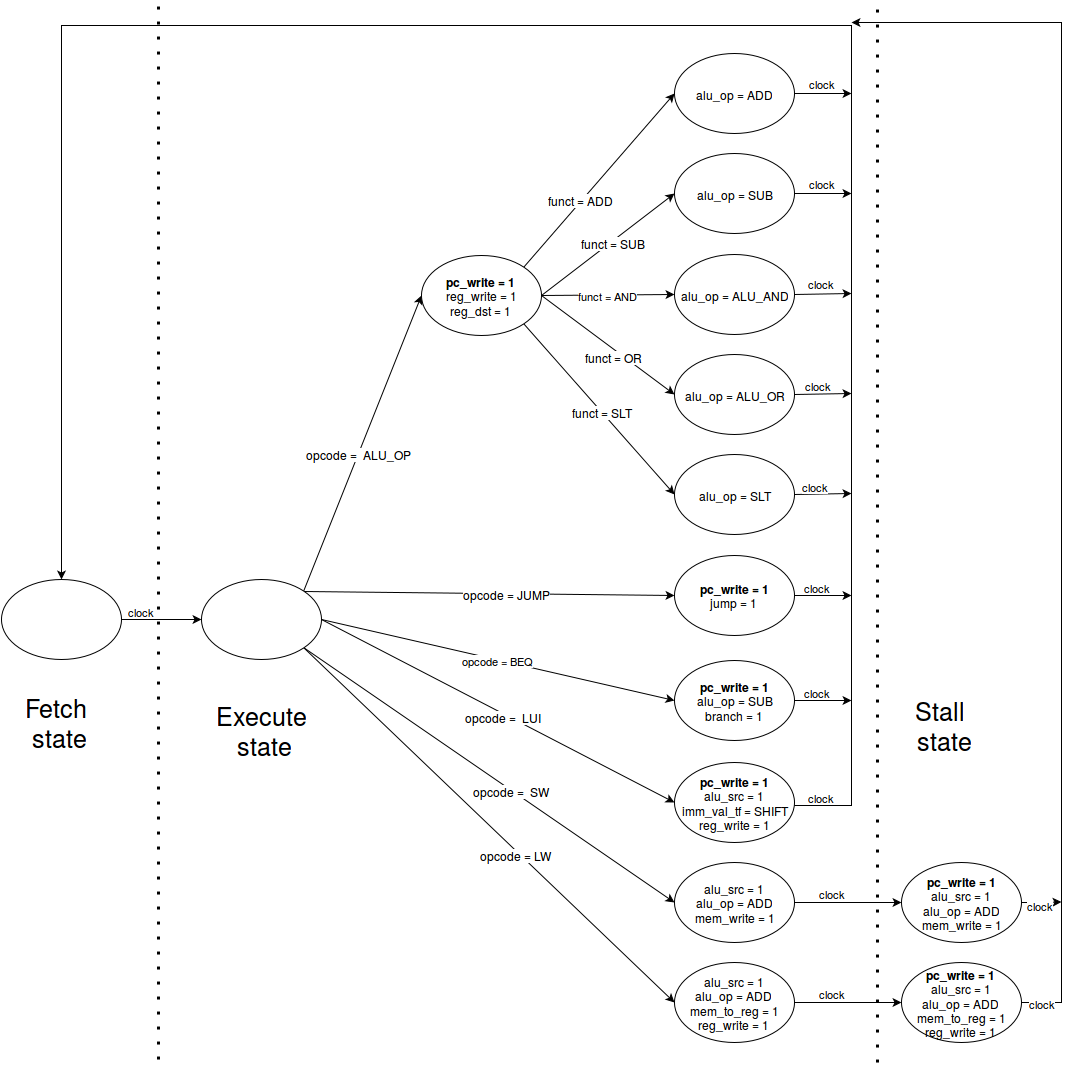

The diagram above was exported from draw.io. Its source (the exported page's mxGraphModel, read from the mxfile embedded in the PNG):
<mxGraphModel dx="1183" dy="818" grid="1" gridSize="10" guides="1" tooltips="1" connect="1" fold="1" page="1" pageScale="1" pageWidth="826" pageHeight="1169" background="#ffffff" math="0">
  <root>
    <mxCell id="0" />
    <mxCell id="1" parent="0" />
    <mxCell id="48" style="edgeStyle=none;rounded=0;html=1;exitX=1;exitY=0.5;entryX=0;entryY=0.5;" parent="1" source="2" target="4" edge="1">
      <mxGeometry relative="1" as="geometry" />
    </mxCell>
    <mxCell id="78" value="clock" style="text;html=1;resizable=0;points=[];;align=center;verticalAlign=middle;labelBackgroundColor=#ffffff;fontSize=11;" vertex="1" connectable="0" parent="48">
      <mxGeometry x="-0.475" y="-2" relative="1" as="geometry">
        <mxPoint x="-2" y="-11" as="offset" />
      </mxGeometry>
    </mxCell>
    <mxCell id="2" value="" style="ellipse;whiteSpace=wrap;html=1;" parent="1" vertex="1">
      <mxGeometry x="110" y="587" width="120" height="80" as="geometry" />
    </mxCell>
    <mxCell id="3" value="Fetch&lt;br&gt;&amp;nbsp;state" style="text;html=1;resizable=0;points=[];autosize=1;align=center;verticalAlign=top;spacingTop=-4;fontSize=25;" parent="1" vertex="1">
      <mxGeometry x="140" y="697" width="50" height="30" as="geometry" />
    </mxCell>
    <mxCell id="16" value="opcode = BEQ&lt;br&gt;" style="rounded=0;html=1;exitX=1;exitY=0.5;entryX=0;entryY=0.5;" parent="1" source="4" target="6" edge="1">
      <mxGeometry relative="1" as="geometry" />
    </mxCell>
    <mxCell id="17" style="rounded=0;html=1;exitX=1;exitY=0;entryX=0;entryY=0.5;" parent="1" source="4" target="10" edge="1">
      <mxGeometry relative="1" as="geometry" />
    </mxCell>
    <mxCell id="20" value="opcode =&amp;nbsp; ALU_OP&lt;br&gt;" style="text;html=1;resizable=0;points=[];;align=center;verticalAlign=middle;labelBackgroundColor=#ffffff;" parent="17" vertex="1" connectable="0">
      <mxGeometry x="-0.0648" relative="1" as="geometry">
        <mxPoint as="offset" />
      </mxGeometry>
    </mxCell>
    <mxCell id="19" style="edgeStyle=none;rounded=0;html=1;exitX=1;exitY=0;entryX=0;entryY=0.5;" parent="1" source="4" target="8" edge="1">
      <mxGeometry relative="1" as="geometry" />
    </mxCell>
    <mxCell id="46" value="opcode = JUMP&lt;br&gt;" style="text;html=1;resizable=0;points=[];;align=center;verticalAlign=middle;labelBackgroundColor=#ffffff;" parent="19" vertex="1" connectable="0">
      <mxGeometry x="0.0955" y="-3" relative="1" as="geometry">
        <mxPoint y="-4" as="offset" />
      </mxGeometry>
    </mxCell>
    <mxCell id="53" style="edgeStyle=none;rounded=0;html=1;exitX=1;exitY=0.5;entryX=0;entryY=0.5;" parent="1" source="4" target="12" edge="1">
      <mxGeometry relative="1" as="geometry" />
    </mxCell>
    <mxCell id="56" value="opcode =&amp;nbsp; LUI&lt;br&gt;" style="text;html=1;resizable=0;points=[];;align=center;verticalAlign=middle;labelBackgroundColor=#ffffff;" parent="53" vertex="1" connectable="0">
      <mxGeometry x="0.03" y="-2" relative="1" as="geometry">
        <mxPoint as="offset" />
      </mxGeometry>
    </mxCell>
    <mxCell id="54" style="edgeStyle=none;rounded=0;html=1;exitX=1;exitY=1;entryX=0;entryY=0.5;" parent="1" source="4" target="14" edge="1">
      <mxGeometry relative="1" as="geometry" />
    </mxCell>
    <mxCell id="57" value="opcode =&amp;nbsp; SW&lt;br&gt;" style="text;html=1;resizable=0;points=[];;align=center;verticalAlign=middle;labelBackgroundColor=#ffffff;" parent="54" vertex="1" connectable="0">
      <mxGeometry x="0.121" relative="1" as="geometry">
        <mxPoint as="offset" />
      </mxGeometry>
    </mxCell>
    <mxCell id="55" style="edgeStyle=none;rounded=0;html=1;exitX=1;exitY=1;entryX=0;entryY=0.5;" parent="1" source="4" target="52" edge="1">
      <mxGeometry relative="1" as="geometry" />
    </mxCell>
    <mxCell id="58" value="opcode = LW&lt;br&gt;" style="text;html=1;resizable=0;points=[];;align=center;verticalAlign=middle;labelBackgroundColor=#ffffff;" parent="55" vertex="1" connectable="0">
      <mxGeometry x="0.154" y="-3" relative="1" as="geometry">
        <mxPoint as="offset" />
      </mxGeometry>
    </mxCell>
    <mxCell id="4" value="" style="ellipse;whiteSpace=wrap;html=1;" parent="1" vertex="1">
      <mxGeometry x="310" y="587" width="120" height="80" as="geometry" />
    </mxCell>
    <mxCell id="5" value="Execute&lt;br&gt;&amp;nbsp;state" style="text;html=1;resizable=0;points=[];autosize=1;align=center;verticalAlign=top;spacingTop=-4;fontSize=25;" parent="1" vertex="1">
      <mxGeometry x="340" y="705" width="60" height="30" as="geometry" />
    </mxCell>
    <mxCell id="68" style="edgeStyle=orthogonalEdgeStyle;rounded=0;html=1;exitX=1;exitY=0.5;" parent="1" source="6" edge="1">
      <mxGeometry relative="1" as="geometry">
        <mxPoint x="960" y="708" as="targetPoint" />
      </mxGeometry>
    </mxCell>
    <mxCell id="85" value="clock" style="text;html=1;resizable=0;points=[];;align=center;verticalAlign=middle;labelBackgroundColor=#ffffff;fontSize=11;" vertex="1" connectable="0" parent="68">
      <mxGeometry x="-0.2766" relative="1" as="geometry">
        <mxPoint x="1" y="-9" as="offset" />
      </mxGeometry>
    </mxCell>
    <mxCell id="6" value="&lt;b&gt;pc_write = 1&lt;/b&gt;&lt;br&gt;alu_op = SUB&lt;br&gt;branch = 1&lt;br&gt;" style="ellipse;whiteSpace=wrap;html=1;" parent="1" vertex="1">
      <mxGeometry x="783" y="668" width="120" height="80" as="geometry" />
    </mxCell>
    <mxCell id="69" style="edgeStyle=orthogonalEdgeStyle;rounded=0;html=1;exitX=1;exitY=0.5;" parent="1" source="8" edge="1">
      <mxGeometry relative="1" as="geometry">
        <mxPoint x="960" y="603" as="targetPoint" />
      </mxGeometry>
    </mxCell>
    <mxCell id="86" value="clock" style="text;html=1;resizable=0;points=[];;align=center;verticalAlign=middle;labelBackgroundColor=#ffffff;fontSize=11;" vertex="1" connectable="0" parent="69">
      <mxGeometry x="-0.2341" y="-3" relative="1" as="geometry">
        <mxPoint y="-12" as="offset" />
      </mxGeometry>
    </mxCell>
    <mxCell id="8" value="&lt;b&gt;pc_write = 1&lt;/b&gt;&lt;br&gt;jump = 1&lt;br&gt;" style="ellipse;whiteSpace=wrap;html=1;" parent="1" vertex="1">
      <mxGeometry x="783" y="563" width="120" height="80" as="geometry" />
    </mxCell>
    <mxCell id="35" style="edgeStyle=none;rounded=0;html=1;exitX=1;exitY=1;entryX=0;entryY=0.5;" parent="1" source="10" target="32" edge="1">
      <mxGeometry relative="1" as="geometry" />
    </mxCell>
    <mxCell id="45" value="funct = SLT&lt;br&gt;" style="text;html=1;resizable=0;points=[];;align=center;verticalAlign=middle;labelBackgroundColor=#ffffff;" parent="35" vertex="1" connectable="0">
      <mxGeometry x="0.0374" y="1" relative="1" as="geometry">
        <mxPoint as="offset" />
      </mxGeometry>
    </mxCell>
    <mxCell id="36" style="edgeStyle=none;rounded=0;html=1;exitX=1;exitY=0.5;entryX=0;entryY=0.5;" parent="1" source="10" target="26" edge="1">
      <mxGeometry relative="1" as="geometry" />
    </mxCell>
    <mxCell id="44" value="funct = OR&lt;br&gt;" style="text;html=1;resizable=0;points=[];;align=center;verticalAlign=middle;labelBackgroundColor=#ffffff;" parent="36" vertex="1" connectable="0">
      <mxGeometry x="0.1314" y="-5" relative="1" as="geometry">
        <mxPoint as="offset" />
      </mxGeometry>
    </mxCell>
    <mxCell id="37" value="funct = AND&lt;br&gt;" style="edgeStyle=none;rounded=0;html=1;exitX=1;exitY=0.5;entryX=0;entryY=0.5;" parent="1" source="10" target="28" edge="1">
      <mxGeometry relative="1" as="geometry" />
    </mxCell>
    <mxCell id="38" style="edgeStyle=none;rounded=0;html=1;exitX=1;exitY=0.5;entryX=0;entryY=0.5;" parent="1" source="10" target="21" edge="1">
      <mxGeometry relative="1" as="geometry" />
    </mxCell>
    <mxCell id="43" value="funct = SUB&lt;br&gt;" style="text;html=1;resizable=0;points=[];;align=center;verticalAlign=middle;labelBackgroundColor=#ffffff;" parent="38" vertex="1" connectable="0">
      <mxGeometry x="0.0568" y="-2" relative="1" as="geometry">
        <mxPoint y="-1" as="offset" />
      </mxGeometry>
    </mxCell>
    <mxCell id="39" style="edgeStyle=none;rounded=0;html=1;exitX=1;exitY=0;entryX=0;entryY=0.5;" parent="1" source="10" target="24" edge="1">
      <mxGeometry relative="1" as="geometry" />
    </mxCell>
    <mxCell id="40" value="funct = ADD&lt;br&gt;" style="text;html=1;resizable=0;points=[];;align=center;verticalAlign=middle;labelBackgroundColor=#ffffff;" parent="39" vertex="1" connectable="0">
      <mxGeometry x="-0.2303" y="2" relative="1" as="geometry">
        <mxPoint as="offset" />
      </mxGeometry>
    </mxCell>
    <mxCell id="10" value="&lt;b&gt;pc_write = 1&lt;/b&gt;&lt;br&gt;reg_write = 1&lt;br&gt;reg_dst = 1&lt;br&gt;" style="ellipse;whiteSpace=wrap;html=1;" parent="1" vertex="1">
      <mxGeometry x="530" y="263" width="120" height="80" as="geometry" />
    </mxCell>
    <mxCell id="64" value="" style="edgeStyle=orthogonalEdgeStyle;rounded=0;html=1;exitX=1;exitY=0.5;entryX=0.5;entryY=0;fontSize=25;" parent="1" source="12" target="2" edge="1">
      <mxGeometry relative="1" as="geometry">
        <mxPoint x="1220" y="460" as="targetPoint" />
        <Array as="points">
          <mxPoint x="902" y="813" />
          <mxPoint x="960" y="813" />
          <mxPoint x="960" y="33" />
          <mxPoint x="170" y="33" />
        </Array>
      </mxGeometry>
    </mxCell>
    <mxCell id="84" value="clock" style="text;html=1;resizable=0;points=[];;align=center;verticalAlign=middle;labelBackgroundColor=#ffffff;fontSize=11;" vertex="1" connectable="0" parent="64">
      <mxGeometry x="-0.9771" y="2" relative="1" as="geometry">
        <mxPoint x="6" y="-7" as="offset" />
      </mxGeometry>
    </mxCell>
    <mxCell id="12" value="&lt;b&gt;pc_write = 1&lt;/b&gt;&lt;br&gt;alu_src = 1&lt;br&gt;imm_val_tf = SHIFT&lt;br&gt;reg_write = 1&lt;br&gt;" style="ellipse;whiteSpace=wrap;html=1;" parent="1" vertex="1">
      <mxGeometry x="783" y="770" width="120" height="80" as="geometry" />
    </mxCell>
    <mxCell id="63" style="edgeStyle=none;rounded=0;html=1;exitX=1;exitY=0.5;entryX=0;entryY=0.5;" parent="1" source="14" target="60" edge="1">
      <mxGeometry relative="1" as="geometry" />
    </mxCell>
    <mxCell id="80" value="clock" style="text;html=1;resizable=0;points=[];;align=center;verticalAlign=middle;labelBackgroundColor=#ffffff;fontSize=11;" vertex="1" connectable="0" parent="63">
      <mxGeometry x="-0.2897" y="-3" relative="1" as="geometry">
        <mxPoint x="-1" y="-13" as="offset" />
      </mxGeometry>
    </mxCell>
    <mxCell id="14" value="alu_src = 1&lt;br&gt;alu_op = ADD&lt;br&gt;mem_write = 1&lt;br&gt;" style="ellipse;whiteSpace=wrap;html=1;" parent="1" vertex="1">
      <mxGeometry x="783" y="870" width="120" height="80" as="geometry" />
    </mxCell>
    <mxCell id="73" style="edgeStyle=orthogonalEdgeStyle;rounded=0;html=1;exitX=1;exitY=0.5;" parent="1" source="21" edge="1">
      <mxGeometry relative="1" as="geometry">
        <mxPoint x="960" y="201" as="targetPoint" />
      </mxGeometry>
    </mxCell>
    <mxCell id="90" value="clock" style="text;html=1;resizable=0;points=[];;align=center;verticalAlign=middle;labelBackgroundColor=#ffffff;fontSize=11;" vertex="1" connectable="0" parent="73">
      <mxGeometry x="0.0212" y="-7" relative="1" as="geometry">
        <mxPoint x="-2" y="-18" as="offset" />
      </mxGeometry>
    </mxCell>
    <mxCell id="21" value="alu_op = SUB&lt;br&gt;" style="ellipse;whiteSpace=wrap;html=1;" parent="1" vertex="1">
      <mxGeometry x="783" y="161" width="120" height="80" as="geometry" />
    </mxCell>
    <mxCell id="74" style="edgeStyle=orthogonalEdgeStyle;rounded=0;html=1;exitX=1;exitY=0.5;" parent="1" source="24" edge="1">
      <mxGeometry relative="1" as="geometry">
        <mxPoint x="960" y="101" as="targetPoint" />
      </mxGeometry>
    </mxCell>
    <mxCell id="91" value="clock" style="text;html=1;resizable=0;points=[];;align=center;verticalAlign=middle;labelBackgroundColor=#ffffff;fontSize=11;" vertex="1" connectable="0" parent="74">
      <mxGeometry x="0.0212" y="-7" relative="1" as="geometry">
        <mxPoint x="-2" y="-18" as="offset" />
      </mxGeometry>
    </mxCell>
    <mxCell id="24" value="alu_op = ADD&lt;br&gt;" style="ellipse;whiteSpace=wrap;html=1;" parent="1" vertex="1">
      <mxGeometry x="783" y="61" width="120" height="80" as="geometry" />
    </mxCell>
    <mxCell id="71" style="rounded=0;html=1;exitX=1;exitY=0.5;" parent="1" source="26" edge="1">
      <mxGeometry relative="1" as="geometry">
        <mxPoint x="960" y="401" as="targetPoint" />
      </mxGeometry>
    </mxCell>
    <mxCell id="88" value="clock" style="text;html=1;resizable=0;points=[];;align=center;verticalAlign=middle;labelBackgroundColor=#ffffff;fontSize=11;" vertex="1" connectable="0" parent="71">
      <mxGeometry x="-0.1667" relative="1" as="geometry">
        <mxPoint y="-10" as="offset" />
      </mxGeometry>
    </mxCell>
    <mxCell id="26" value="alu_op = ALU_OR&lt;br&gt;" style="ellipse;whiteSpace=wrap;html=1;" parent="1" vertex="1">
      <mxGeometry x="783" y="362" width="120" height="80" as="geometry" />
    </mxCell>
    <mxCell id="72" style="rounded=0;html=1;exitX=1;exitY=0.5;" parent="1" source="28" edge="1">
      <mxGeometry relative="1" as="geometry">
        <mxPoint x="960" y="301" as="targetPoint" />
      </mxGeometry>
    </mxCell>
    <mxCell id="89" value="clock" style="text;html=1;resizable=0;points=[];;align=center;verticalAlign=middle;labelBackgroundColor=#ffffff;fontSize=11;" vertex="1" connectable="0" parent="72">
      <mxGeometry x="-0.1667" relative="1" as="geometry">
        <mxPoint x="3" y="-12" as="offset" />
      </mxGeometry>
    </mxCell>
    <mxCell id="28" value="alu_op = ALU_AND&lt;br&gt;" style="ellipse;whiteSpace=wrap;html=1;" parent="1" vertex="1">
      <mxGeometry x="783" y="262" width="120" height="80" as="geometry" />
    </mxCell>
    <mxCell id="70" style="rounded=0;html=1;exitX=1;exitY=0.5;" parent="1" source="32" edge="1">
      <mxGeometry relative="1" as="geometry">
        <mxPoint x="960" y="501" as="targetPoint" />
      </mxGeometry>
    </mxCell>
    <mxCell id="87" value="clock" style="text;html=1;resizable=0;points=[];;align=center;verticalAlign=middle;labelBackgroundColor=#ffffff;fontSize=11;" vertex="1" connectable="0" parent="70">
      <mxGeometry x="0.0416" y="9" relative="1" as="geometry">
        <mxPoint x="-9" y="1" as="offset" />
      </mxGeometry>
    </mxCell>
    <mxCell id="32" value="alu_op = SLT&lt;br&gt;" style="ellipse;whiteSpace=wrap;html=1;" parent="1" vertex="1">
      <mxGeometry x="783" y="462" width="120" height="80" as="geometry" />
    </mxCell>
    <mxCell id="47" value="" style="endArrow=none;html=1;dashed=1;dashPattern=1 4;strokeWidth=3;" parent="1" edge="1">
      <mxGeometry width="50" height="50" relative="1" as="geometry">
        <mxPoint x="267" y="1067" as="sourcePoint" />
        <mxPoint x="267" y="10" as="targetPoint" />
      </mxGeometry>
    </mxCell>
    <mxCell id="62" style="edgeStyle=none;rounded=0;html=1;exitX=1;exitY=0.5;entryX=0;entryY=0.5;" parent="1" source="52" target="61" edge="1">
      <mxGeometry relative="1" as="geometry" />
    </mxCell>
    <mxCell id="81" value="clock" style="text;html=1;resizable=0;points=[];;align=center;verticalAlign=middle;labelBackgroundColor=#ffffff;fontSize=11;" vertex="1" connectable="0" parent="62">
      <mxGeometry x="-0.2523" y="-2" relative="1" as="geometry">
        <mxPoint x="-3" y="-12" as="offset" />
      </mxGeometry>
    </mxCell>
    <mxCell id="52" value="alu_src = 1&lt;br&gt;alu_op = ADD&lt;br&gt;mem_to_reg = 1&lt;br&gt;reg_write = 1&lt;br&gt;" style="ellipse;whiteSpace=wrap;html=1;" parent="1" vertex="1">
      <mxGeometry x="783" y="970" width="120" height="80" as="geometry" />
    </mxCell>
    <mxCell id="59" value="" style="endArrow=none;html=1;dashed=1;dashPattern=1 4;strokeWidth=3;" parent="1" edge="1">
      <mxGeometry x="986" y="20" width="50" height="50" as="geometry">
        <mxPoint x="986" y="1070" as="sourcePoint" />
        <mxPoint x="986" y="10" as="targetPoint" />
      </mxGeometry>
    </mxCell>
    <mxCell id="76" style="edgeStyle=orthogonalEdgeStyle;rounded=0;html=1;exitX=1;exitY=0.5;" parent="1" source="60" edge="1">
      <mxGeometry relative="1" as="geometry">
        <mxPoint x="1170" y="909.4594594594596" as="targetPoint" />
      </mxGeometry>
    </mxCell>
    <mxCell id="83" value="clock" style="text;html=1;resizable=0;points=[];;align=center;verticalAlign=middle;labelBackgroundColor=#ffffff;fontSize=11;" vertex="1" connectable="0" parent="76">
      <mxGeometry x="-0.1002" y="-2" relative="1" as="geometry">
        <mxPoint as="offset" />
      </mxGeometry>
    </mxCell>
    <mxCell id="60" value="&lt;b&gt;pc_write = 1&lt;/b&gt;&lt;br&gt;alu_src = 1&lt;br&gt;alu_op = ADD&lt;br&gt;mem_write = 1&lt;br&gt;" style="ellipse;whiteSpace=wrap;html=1;" parent="1" vertex="1">
      <mxGeometry x="1010" y="870" width="120" height="80" as="geometry" />
    </mxCell>
    <mxCell id="75" style="edgeStyle=orthogonalEdgeStyle;rounded=0;html=1;exitX=1;exitY=0.5;" parent="1" source="61" edge="1">
      <mxGeometry relative="1" as="geometry">
        <mxPoint x="960" y="30" as="targetPoint" />
        <Array as="points">
          <mxPoint x="1170" y="1010" />
          <mxPoint x="1170" y="30" />
        </Array>
      </mxGeometry>
    </mxCell>
    <mxCell id="82" value="clock" style="text;html=1;resizable=0;points=[];;align=center;verticalAlign=middle;labelBackgroundColor=#ffffff;fontSize=11;" vertex="1" connectable="0" parent="75">
      <mxGeometry x="-0.9675" relative="1" as="geometry">
        <mxPoint as="offset" />
      </mxGeometry>
    </mxCell>
    <mxCell id="61" value="&lt;b&gt;pc_write = 1&lt;/b&gt;&lt;br&gt;alu_src = 1&lt;br&gt;alu_op = ADD&lt;br&gt;mem_to_reg = 1&lt;br&gt;reg_write = 1&lt;br&gt;" style="ellipse;whiteSpace=wrap;html=1;" parent="1" vertex="1">
      <mxGeometry x="1010" y="970" width="120" height="80" as="geometry" />
    </mxCell>
    <mxCell id="77" value="Stall&lt;br&gt;&amp;nbsp;state" style="text;html=1;resizable=0;points=[];autosize=1;align=center;verticalAlign=top;spacingTop=-4;horizontal=1;fontSize=25;" parent="1" vertex="1">
      <mxGeometry x="1030" y="700" width="40" height="30" as="geometry" />
    </mxCell>
  </root>
</mxGraphModel>